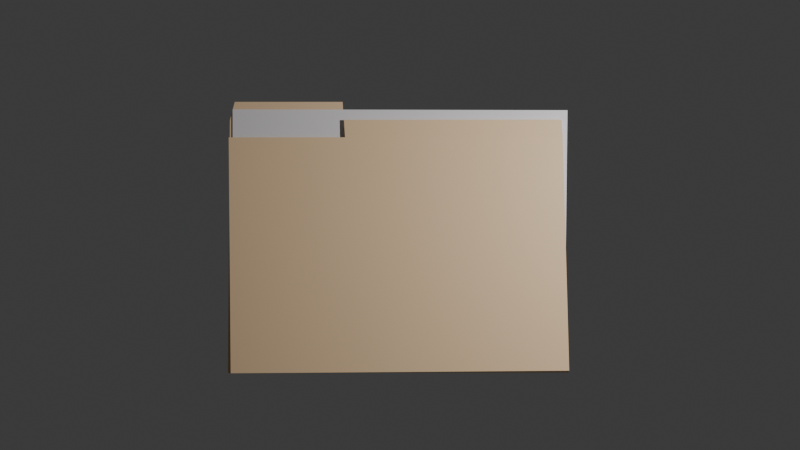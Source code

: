 # Source: File.blend  (saved by Blender 4.5.88; exported with 4.5.12 LTS)
import bpy
from mathutils import Matrix  # noqa: F401  (used for matrix-valued properties, if any)

bpy.ops.wm.read_factory_settings(use_empty=True)
scene = bpy.context.scene
scene.name = 'Scene'

# ---- collections
col_collection = bpy.data.collections.new('Collection'); scene.collection.children.link(col_collection)

# ---- materials (node trees are filled in below, after node groups)
mat_material_002 = bpy.data.materials.new('Material.002')
mat_material_001 = bpy.data.materials.new('Material.001')
mat_material_003 = bpy.data.materials.new('Material.003')

# ---- material node trees
mat_material_002.use_nodes = True; mat_material_002.node_tree.nodes.clear()
_N = mat_material_002.node_tree.nodes; _L = mat_material_002.node_tree.links
n0 = _N.new('ShaderNodeBsdfPrincipled'); n0.name = 'Principled BSDF'; n0.location = (-200, 100)
n0.inputs[0].default_value = (0.8714, 0.8388, 0.855, 1.0)
n1 = _N.new('ShaderNodeOutputMaterial'); n1.name = 'Material Output'; n1.location = (200, 100)
_L.new(n0.outputs[0], n1.inputs[0])
n1.is_active_output = True
mat_material_001.use_nodes = True; mat_material_001.node_tree.nodes.clear()
_N = mat_material_001.node_tree.nodes; _L = mat_material_001.node_tree.links
n0 = _N.new('ShaderNodeBsdfPrincipled'); n0.name = 'Principled BSDF'; n0.location = (-277, 535)
n0.inputs[0].default_value = (0.9473, 0.6654, 0.4125, 1.0)
n1 = _N.new('ShaderNodeOutputMaterial'); n1.name = 'Material Output'; n1.location = (255, 556)
_L.new(n0.outputs[0], n1.inputs[0])
n1.is_active_output = True
mat_material_003.use_nodes = True; mat_material_003.node_tree.nodes.clear()
_N = mat_material_003.node_tree.nodes; _L = mat_material_003.node_tree.links
n0 = _N.new('ShaderNodeBsdfPrincipled'); n0.name = 'Principled BSDF.001'; n0.location = (-457, 169)
n0.inputs[0].default_value = (0.956, 0.6796, 0.4072, 1.0)
n1 = _N.new('ShaderNodeOutputMaterial'); n1.name = 'Material Output.001'; n1.location = (-57, 169)
_L.new(n0.outputs[0], n1.inputs[0])
n1.is_active_output = True

# ---- world
world_world = bpy.data.worlds.new('World'); scene.world = world_world
world_world.use_nodes = True; world_world.node_tree.nodes.clear()
_N = world_world.node_tree.nodes; _L = world_world.node_tree.links
n0 = _N.new('ShaderNodeOutputWorld'); n0.name = 'World Output'; n0.location = (200, 100)
n1 = _N.new('ShaderNodeBackground'); n1.name = 'Background'; n1.location = (-200, 100)
n1.inputs[0].default_value = (0.05088, 0.05088, 0.05088, 1.0)
_L.new(n1.outputs[0], n0.inputs[0])
n0.is_active_output = True
world_world.color = (0.05088, 0.05088, 0.05088)
world_world.sun_shadow_jitter_overblur = 0.0

# ---- cameras
cam_camera = bpy.data.cameras.new('Camera')
cam_camera.clip_end = 100.0
cam_camera.ortho_scale = 7.314

# ---- lights
light_light = bpy.data.lights.new('Light', 'POINT')
light_light.energy = 1000.0
light_light.shadow_soft_size = 0.1

# ---- meshes
me_plane_001 = bpy.data.meshes.new('Plane.001')
me_plane_001.from_pydata([(-1.72, -1.084, 0.0), (1.814, -1.073, 0.0), (-1.72, 1.647, 0.0), (1.846, 1.637, 0.0)], [], [(0, 1, 3, 2)])
_uv = me_plane_001.uv_layers.new(name='UVMap')
_uv.uv.foreach_set('vector', [0.0, 0.0, 1.0, 0.0, 1.0, 1.0, 0.0, 1.0])
me_plane_001.materials.append(mat_material_002)
me_plane_001.update()
me_plane_002 = bpy.data.meshes.new('Plane.002')
me_plane_002.from_pydata([(-1.835, -1.574, 0.0), (1.794, -1.574, 0.0), (-1.814, 1.115, 0.0), (1.7, 1.115, 0.0), (-0.5479, -1.574, 0.0), (-0.6013, 1.115, 0.0), (-1.762, 1.313, 0.0), (-0.6117, 1.313, 0.0), (-1.835, -1.574, 0.0), (1.794, -1.574, 0.0), (-0.5479, -1.574, 0.0), (-1.835, -1.574, 0.0), (1.794, -1.574, 0.0), (-0.5479, -1.574, 0.0), (-1.793, -1.57, 0.08339), (1.796, -1.546, 0.05623), (-1.815, 0.9281, 0.07666), (1.726, 0.9318, 0.06554), (-0.5446, -1.562, 0.07394), (-0.5828, 0.9294, 0.07279), (-1.813, 0.7265, 0.07721), (1.732, 0.7317, 0.06479), (-0.5797, 0.7283, 0.07288), (-1.815, 0.9281, 0.07666), (-0.5828, 0.9294, 0.07279), (1.714, 1.119, 0.05718), (-0.5942, 1.116, 0.06444), (-0.5942, 1.116, 0.06444), (-1.793, -1.57, 0.08339), (1.796, -1.546, 0.05623), (-0.5446, -1.562, 0.07394), (-1.793, -1.57, 0.08339), (1.796, -1.546, 0.05623), (-0.5446, -1.562, 0.07394), (-1.793, -1.57, 0.08339), (1.796, -1.546, 0.05623), (-0.5446, -1.562, 0.07394)], [], [(4, 1, 3, 5), (0, 4, 5, 2), (2, 5, 7, 6), (4, 0, 8, 10), (1, 4, 10, 9), (10, 8, 11, 13), (9, 10, 13, 12), (13, 11, 34, 36), (12, 13, 36, 35), (22, 21, 17, 19), (20, 22, 19, 16), (14, 18, 22, 20), (18, 15, 21, 22), (16, 19, 24, 23), (24, 19, 26, 27), (19, 17, 25, 26), (18, 14, 28, 30), (15, 18, 30, 29), (30, 28, 31, 33), (29, 30, 33, 32), (33, 31, 34, 36), (32, 33, 36, 35)])
me_plane_002.polygons.foreach_set('material_index', [0, 0, 0, 0, 0, 0, 0, 0, 0, 1, 1, 1, 1, 1, 1, 1, 1, 1, 1, 1, 1, 1])
_uv = me_plane_002.uv_layers.new(name='UVMap')
_uv.uv.foreach_set('vector', [0.3452, 0.0, 1.0, 0.0, 1.0, 1.0, 0.3452, 1.0, 0.0, 0.0, 0.3452, 0.0, 0.3452, 1.0, 0.0, 1.0, 0.0, 1.0, 0.3452, 1.0, 0.3452, 1.0, 0.0, 1.0, 0.3452, 0.0, 0.0, 0.0, 0.0, 0.0, 0.3452, 0.0, 1.0, 0.0, 0.3452, 0.0, 0.3452, 0.0, 1.0, 0.0, 0.3452, 0.0, 0.0, 0.0, 0.0, 0.0, 0.3452, 0.0, 1.0, 0.0, 0.3452, 0.0, 0.3452, 0.0, 1.0, 0.0, 0.3452, 0.0, 0.0, 0.0, 0.0, 0.0, 0.3452, 0.0, 1.0, 0.0, 0.3452, 0.0, 0.3452, 0.0, 1.0, 0.0, 0.348, 0.9193, 1.0, 0.9193, 1.0, 1.0, 0.348, 1.0, 0.0, 0.9193, 0.348, 0.9193, 0.348, 1.0, 0.0, 1.0, 0.0, 0.0, 0.348, 0.0, 0.348, 0.9193, 0.0, 0.9193, 0.348, 0.0, 1.0, 0.0, 1.0, 0.9193, 0.348, 0.9193, 0.0, 1.0, 0.348, 1.0, 0.348, 1.0, 0.0, 1.0, 0.348, 1.0, 0.348, 1.0, 0.348, 1.0, 0.348, 1.0, 0.348, 1.0, 1.0, 1.0, 1.0, 1.0, 0.348, 1.0, 0.348, 0.0, 0.0, 0.0, 0.0, 0.0, 0.348, 0.0, 1.0, 0.0, 0.348, 0.0, 0.348, 0.0, 1.0, 0.0, 0.348, 0.0, 0.0, 0.0, 0.0, 0.0, 0.348, 0.0, 1.0, 0.0, 0.348, 0.0, 0.348, 0.0, 1.0, 0.0, 0.348, 0.0, 0.0, 0.0, 0.0, 0.0, 0.348, 0.0, 1.0, 0.0, 0.348, 0.0, 0.348, 0.0, 1.0, 0.0])
me_plane_002.materials.append(mat_material_001)
me_plane_002.materials.append(mat_material_003)
me_plane_002.update()

# ---- objects
ob_light = bpy.data.objects.new('Light', light_light)
ob_camera = bpy.data.objects.new('Camera', cam_camera)
ob_plane_001 = bpy.data.objects.new('Plane.001', me_plane_001)
ob_plane_002 = bpy.data.objects.new('Plane.002', me_plane_002)

# ---- transforms, parenting, visibility, modifiers, constraints
ob_light.location = (4.076, 1.005, 5.904)
ob_light.rotation_euler = (0.6503, 0.05522, 1.866)
ob_light.lock_rotations_4d = False
ob_light.empty_display_type = 'ARROWS'
ob_light.color = (0.0, 0.0, 0.0, 0.0)
ob_light.lineart.crease_threshold = 0.0
ob_camera.location = (0.0, 0.0, 12.92)
ob_camera.lock_rotations_4d = False
ob_camera.empty_display_type = 'ARROWS'
ob_camera.color = (0.0, 0.0, 0.0, 0.0)
ob_camera.display_type = 'WIRE'
ob_camera.lineart.crease_threshold = 0.0
ob_plane_001.location = (-0.06252, -0.4145, 1.086)
ob_plane_002.location = (0.0, 0.0, 1.071)

# ---- collection membership
col_collection.objects.link(ob_light)
col_collection.objects.link(ob_camera)
col_collection.objects.link(ob_plane_001)
col_collection.objects.link(ob_plane_002)

# ---- scene / render settings (as saved in the file)
scene.camera = ob_camera
scene.frame_start = 1; scene.frame_end = 250; scene.frame_set(7)
scene.render.engine = 'BLENDER_EEVEE_NEXT'
bpy.context.view_layer.update()
